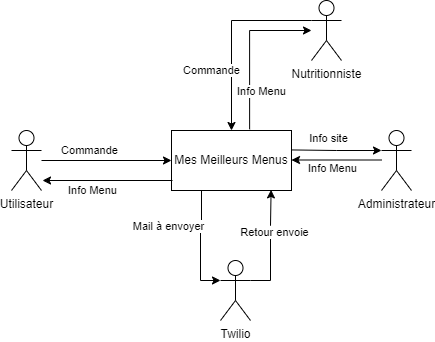

The diagram above was exported from draw.io. Its source (the exported page's mxGraphModel, read from the mxfile embedded in the PNG):
<mxGraphModel dx="988" dy="496" grid="1" gridSize="10" guides="1" tooltips="1" connect="1" arrows="1" fold="1" page="1" pageScale="1" pageWidth="827" pageHeight="1169" math="0" shadow="0">
  <root>
    <mxCell id="0" />
    <mxCell id="1" parent="0" />
    <mxCell id="_A11XeGENC8A45d-o1aq-5" value="&lt;p align=&quot;center&quot; class=&quot;MsoTitle&quot;&gt;Mes Meilleurs Menus&lt;/p&gt;" style="rounded=0;whiteSpace=wrap;html=1;" parent="1" vertex="1">
      <mxGeometry x="350" y="290" width="120" height="60" as="geometry" />
    </mxCell>
    <mxCell id="_A11XeGENC8A45d-o1aq-7" style="edgeStyle=orthogonalEdgeStyle;rounded=0;orthogonalLoop=1;jettySize=auto;html=1;" parent="1" source="_A11XeGENC8A45d-o1aq-6" target="_A11XeGENC8A45d-o1aq-5" edge="1">
      <mxGeometry relative="1" as="geometry" />
    </mxCell>
    <mxCell id="_A11XeGENC8A45d-o1aq-10" value="Commande" style="edgeLabel;html=1;align=center;verticalAlign=middle;resizable=0;points=[];" parent="_A11XeGENC8A45d-o1aq-7" vertex="1" connectable="0">
      <mxGeometry x="-0.2677" y="-3" relative="1" as="geometry">
        <mxPoint y="-13" as="offset" />
      </mxGeometry>
    </mxCell>
    <mxCell id="_A11XeGENC8A45d-o1aq-6" value="Utilisateur" style="shape=umlActor;verticalLabelPosition=bottom;verticalAlign=top;html=1;outlineConnect=0;" parent="1" vertex="1">
      <mxGeometry x="190" y="290" width="30" height="60" as="geometry" />
    </mxCell>
    <mxCell id="_A11XeGENC8A45d-o1aq-9" style="edgeStyle=orthogonalEdgeStyle;rounded=0;orthogonalLoop=1;jettySize=auto;html=1;endArrow=none;endFill=0;startArrow=classic;startFill=1;" parent="1" edge="1">
      <mxGeometry relative="1" as="geometry">
        <mxPoint x="221" y="340" as="sourcePoint" />
        <mxPoint x="351" y="340" as="targetPoint" />
      </mxGeometry>
    </mxCell>
    <mxCell id="_A11XeGENC8A45d-o1aq-11" value="Info Menu" style="edgeLabel;html=1;align=center;verticalAlign=middle;resizable=0;points=[];" parent="_A11XeGENC8A45d-o1aq-9" vertex="1" connectable="0">
      <mxGeometry x="-0.0985" y="4" relative="1" as="geometry">
        <mxPoint x="-9" y="14" as="offset" />
      </mxGeometry>
    </mxCell>
    <mxCell id="_A11XeGENC8A45d-o1aq-13" value="Administrateur" style="shape=umlActor;verticalLabelPosition=bottom;verticalAlign=top;html=1;outlineConnect=0;" parent="1" vertex="1">
      <mxGeometry x="560" y="290" width="30" height="60" as="geometry" />
    </mxCell>
    <mxCell id="_A11XeGENC8A45d-o1aq-18" style="edgeStyle=orthogonalEdgeStyle;rounded=0;orthogonalLoop=1;jettySize=auto;html=1;endArrow=none;endFill=0;startArrow=classic;startFill=1;" parent="1" edge="1">
      <mxGeometry relative="1" as="geometry">
        <mxPoint x="470" y="319.5" as="sourcePoint" />
        <mxPoint x="560" y="319.5" as="targetPoint" />
      </mxGeometry>
    </mxCell>
    <mxCell id="_A11XeGENC8A45d-o1aq-19" value="Gestion" style="edgeLabel;html=1;align=center;verticalAlign=middle;resizable=0;points=[];" parent="_A11XeGENC8A45d-o1aq-18" vertex="1" connectable="0">
      <mxGeometry x="-0.4756" y="2" relative="1" as="geometry">
        <mxPoint x="16" y="12" as="offset" />
      </mxGeometry>
    </mxCell>
    <mxCell id="ihiprLWUitJAoRI_zFgP-2" value="Twilio" style="shape=umlActor;verticalLabelPosition=bottom;verticalAlign=top;html=1;outlineConnect=0;" parent="1" vertex="1">
      <mxGeometry x="399" y="420" width="30" height="60" as="geometry" />
    </mxCell>
    <mxCell id="ihiprLWUitJAoRI_zFgP-3" style="edgeStyle=orthogonalEdgeStyle;rounded=0;orthogonalLoop=1;jettySize=auto;html=1;entryX=0;entryY=0.3333333333333333;entryDx=0;entryDy=0;entryPerimeter=0;exitX=0.25;exitY=1;exitDx=0;exitDy=0;" parent="1" source="_A11XeGENC8A45d-o1aq-5" target="ihiprLWUitJAoRI_zFgP-2" edge="1">
      <mxGeometry relative="1" as="geometry" />
    </mxCell>
    <mxCell id="ihiprLWUitJAoRI_zFgP-4" value="Mail à envoyer" style="edgeLabel;html=1;align=center;verticalAlign=middle;resizable=0;points=[];" parent="ihiprLWUitJAoRI_zFgP-3" vertex="1" connectable="0">
      <mxGeometry x="-0.0629" relative="1" as="geometry">
        <mxPoint x="-32" y="-15" as="offset" />
      </mxGeometry>
    </mxCell>
    <mxCell id="ihiprLWUitJAoRI_zFgP-5" style="edgeStyle=orthogonalEdgeStyle;rounded=0;orthogonalLoop=1;jettySize=auto;html=1;entryX=0.83;entryY=0.99;entryDx=0;entryDy=0;entryPerimeter=0;exitX=1;exitY=0.3333333333333333;exitDx=0;exitDy=0;exitPerimeter=0;" parent="1" source="ihiprLWUitJAoRI_zFgP-2" target="_A11XeGENC8A45d-o1aq-5" edge="1">
      <mxGeometry relative="1" as="geometry" />
    </mxCell>
    <mxCell id="ihiprLWUitJAoRI_zFgP-6" value="Retour envoie" style="edgeLabel;html=1;align=center;verticalAlign=middle;resizable=0;points=[];" parent="ihiprLWUitJAoRI_zFgP-5" vertex="1" connectable="0">
      <mxGeometry x="0.2266" y="-4" relative="1" as="geometry">
        <mxPoint as="offset" />
      </mxGeometry>
    </mxCell>
    <mxCell id="kuO_aaSk5b-0ISziX135-1" value="Nutritionniste" style="shape=umlActor;verticalLabelPosition=bottom;verticalAlign=top;html=1;outlineConnect=0;" vertex="1" parent="1">
      <mxGeometry x="490" y="160" width="30" height="60" as="geometry" />
    </mxCell>
    <mxCell id="kuO_aaSk5b-0ISziX135-2" style="edgeStyle=orthogonalEdgeStyle;rounded=0;orthogonalLoop=1;jettySize=auto;html=1;endArrow=none;endFill=0;startArrow=classic;startFill=1;exitX=0.5;exitY=0;exitDx=0;exitDy=0;entryX=0;entryY=0.3333333333333333;entryDx=0;entryDy=0;entryPerimeter=0;" edge="1" parent="1" source="_A11XeGENC8A45d-o1aq-5" target="kuO_aaSk5b-0ISziX135-1">
      <mxGeometry relative="1" as="geometry">
        <mxPoint x="340" y="250" as="sourcePoint" />
        <mxPoint x="435.0000000000001" y="180" as="targetPoint" />
      </mxGeometry>
    </mxCell>
    <mxCell id="kuO_aaSk5b-0ISziX135-3" value="Commande" style="edgeLabel;html=1;align=center;verticalAlign=middle;resizable=0;points=[];" vertex="1" connectable="0" parent="kuO_aaSk5b-0ISziX135-2">
      <mxGeometry x="-0.4756" y="2" relative="1" as="geometry">
        <mxPoint x="-18" y="-10" as="offset" />
      </mxGeometry>
    </mxCell>
    <mxCell id="kuO_aaSk5b-0ISziX135-5" style="edgeStyle=orthogonalEdgeStyle;rounded=0;orthogonalLoop=1;jettySize=auto;html=1;endArrow=none;endFill=0;startArrow=classic;startFill=1;entryX=0.651;entryY=-0.02;entryDx=0;entryDy=0;entryPerimeter=0;" edge="1" parent="1" source="kuO_aaSk5b-0ISziX135-1" target="_A11XeGENC8A45d-o1aq-5">
      <mxGeometry relative="1" as="geometry">
        <mxPoint x="414" y="240" as="sourcePoint" />
        <mxPoint x="544" y="240" as="targetPoint" />
      </mxGeometry>
    </mxCell>
    <mxCell id="kuO_aaSk5b-0ISziX135-6" value="Info Menu" style="edgeLabel;html=1;align=center;verticalAlign=middle;resizable=0;points=[];" vertex="1" connectable="0" parent="kuO_aaSk5b-0ISziX135-5">
      <mxGeometry x="-0.0985" y="4" relative="1" as="geometry">
        <mxPoint x="8" y="50" as="offset" />
      </mxGeometry>
    </mxCell>
    <mxCell id="kuO_aaSk5b-0ISziX135-9" style="edgeStyle=orthogonalEdgeStyle;rounded=0;orthogonalLoop=1;jettySize=auto;html=1;endArrow=none;endFill=0;startArrow=classic;startFill=1;exitX=0;exitY=0.3333333333333333;exitDx=0;exitDy=0;exitPerimeter=0;entryX=1.006;entryY=0.324;entryDx=0;entryDy=0;entryPerimeter=0;" edge="1" parent="1" source="_A11XeGENC8A45d-o1aq-13" target="_A11XeGENC8A45d-o1aq-5">
      <mxGeometry relative="1" as="geometry">
        <mxPoint x="500" y="410" as="sourcePoint" />
        <mxPoint x="630" y="410" as="targetPoint" />
      </mxGeometry>
    </mxCell>
    <mxCell id="kuO_aaSk5b-0ISziX135-10" value="Info Menu" style="edgeLabel;html=1;align=center;verticalAlign=middle;resizable=0;points=[];" vertex="1" connectable="0" parent="kuO_aaSk5b-0ISziX135-9">
      <mxGeometry x="-0.0985" y="4" relative="1" as="geometry">
        <mxPoint x="-9" y="14" as="offset" />
      </mxGeometry>
    </mxCell>
    <mxCell id="kuO_aaSk5b-0ISziX135-11" value="Info site" style="edgeLabel;html=1;align=center;verticalAlign=middle;resizable=0;points=[];" vertex="1" connectable="0" parent="1">
      <mxGeometry x="505.00444444444435" y="300.0000000000001" as="geometry">
        <mxPoint x="2" y="-2" as="offset" />
      </mxGeometry>
    </mxCell>
  </root>
</mxGraphModel>